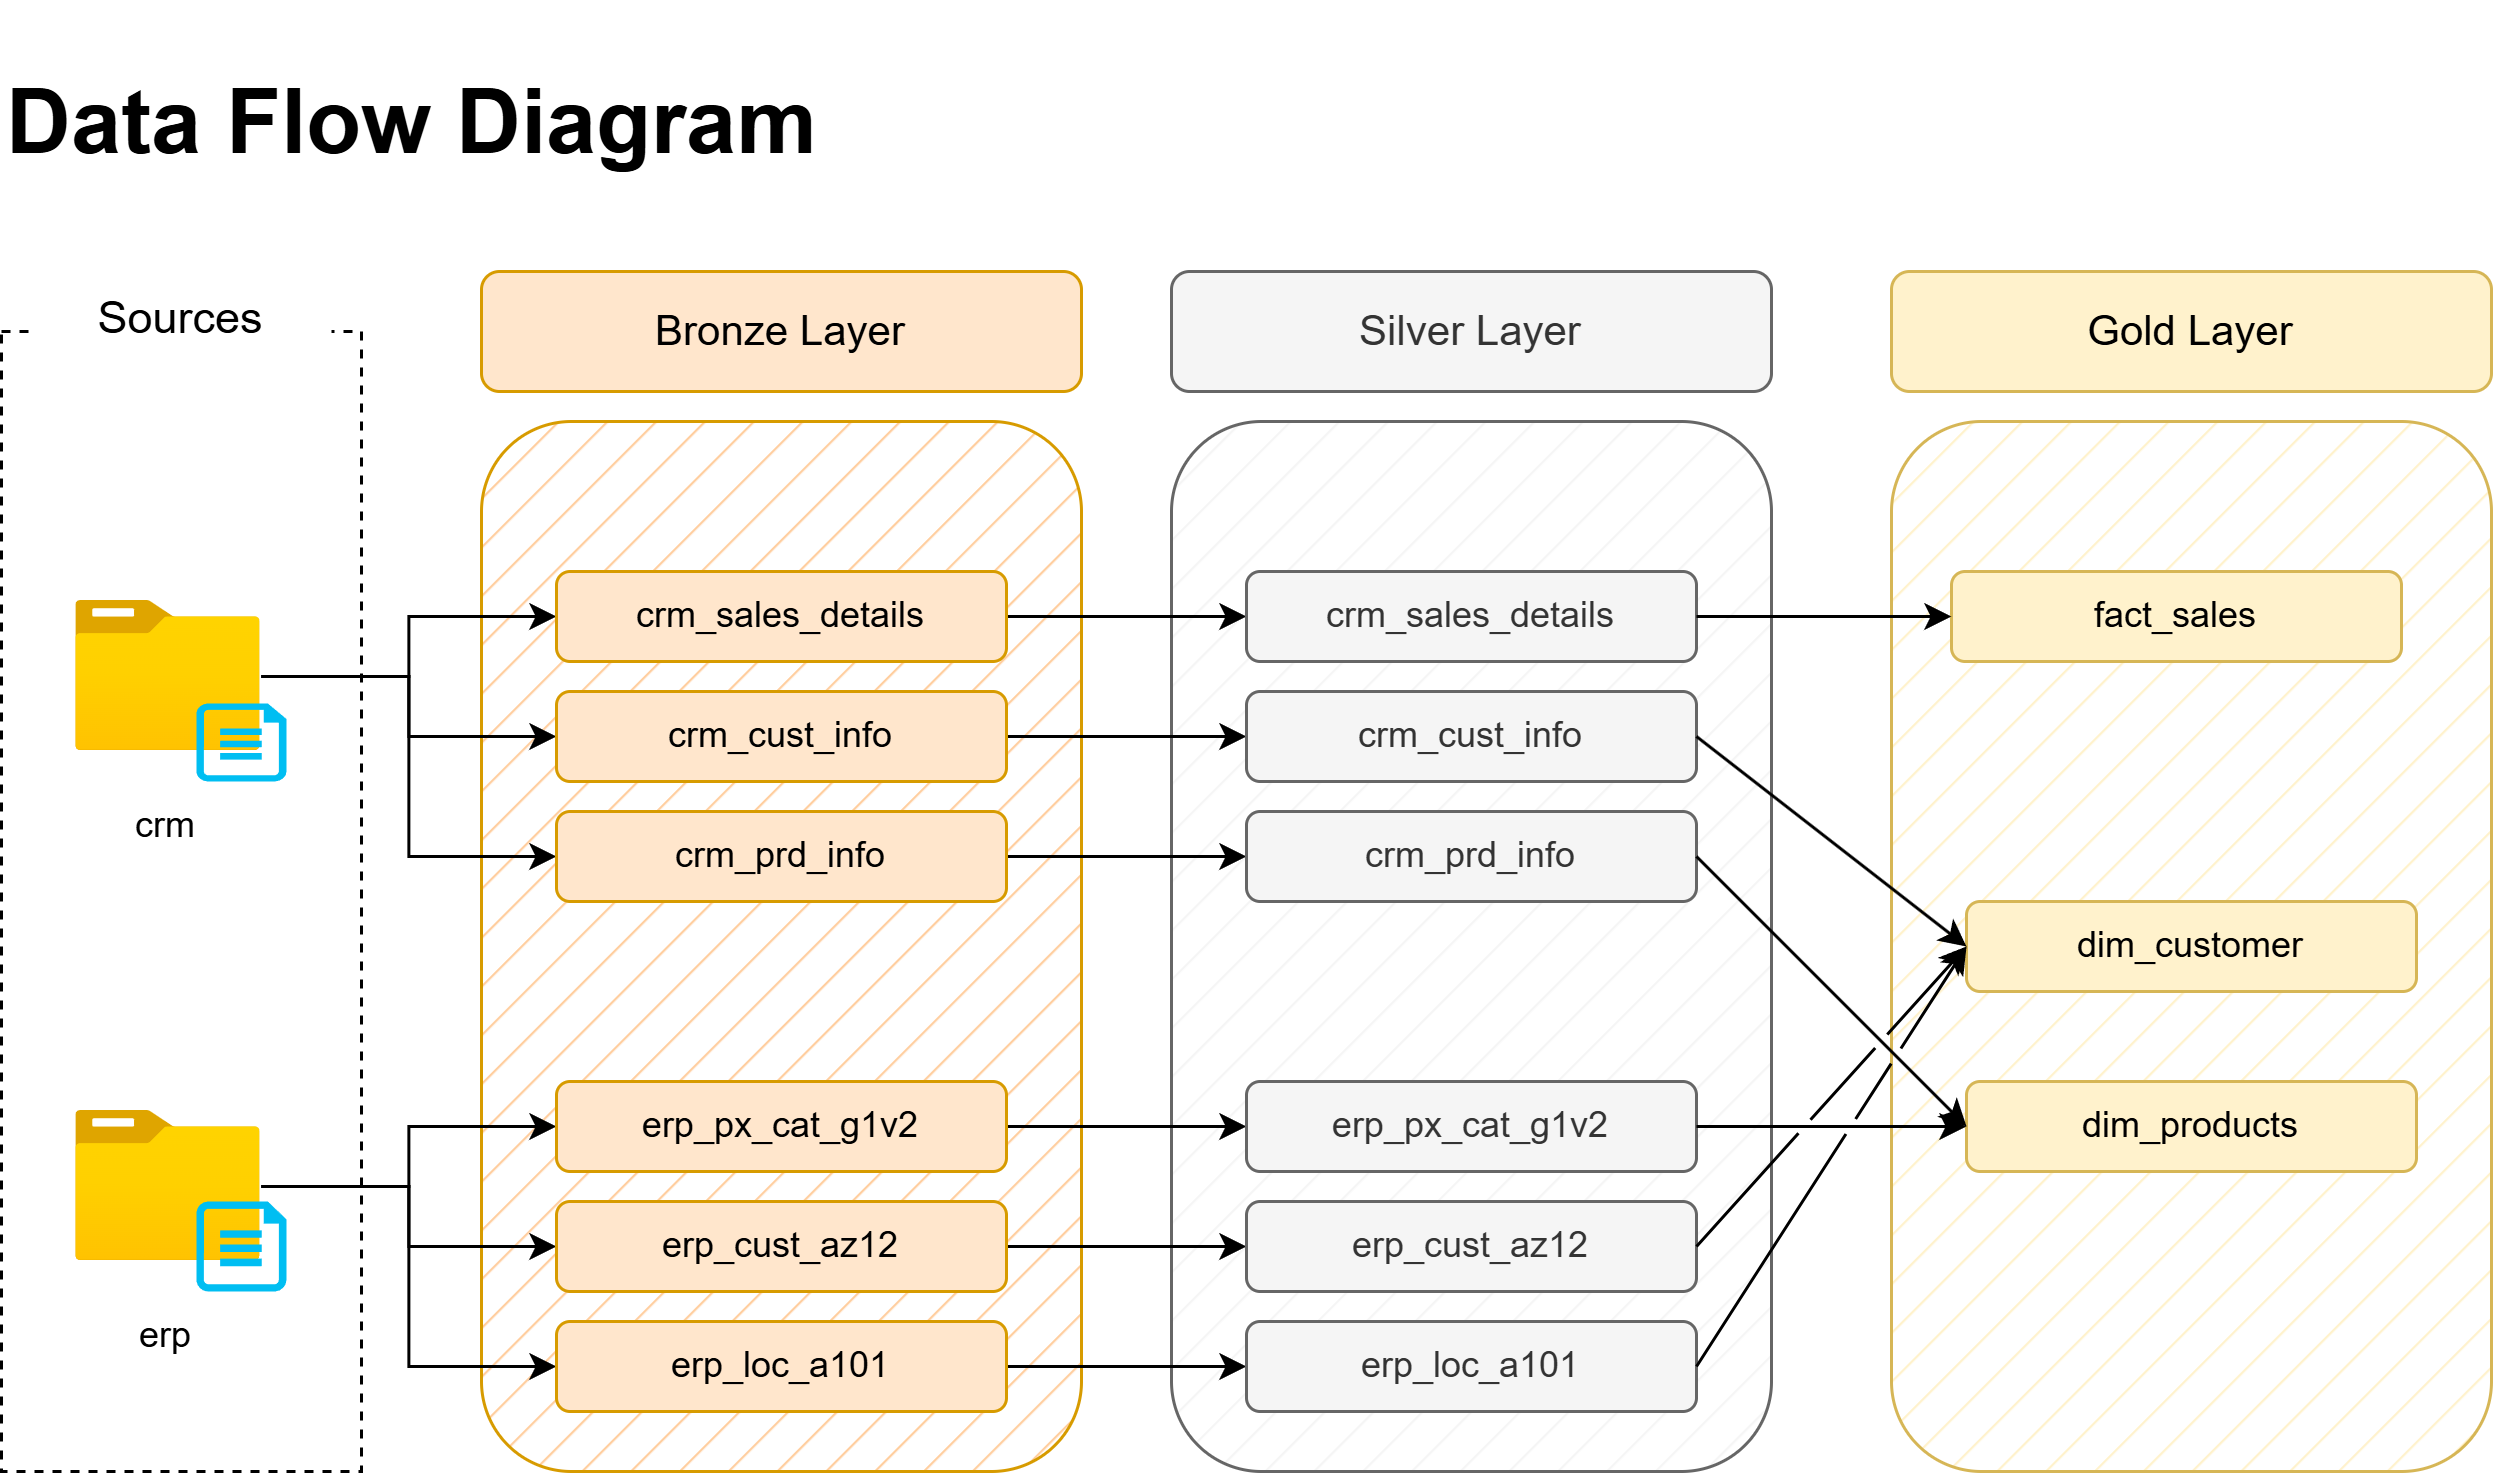

The diagram above was exported from draw.io. Its source (the exported page's mxGraphModel, read from the mxfile embedded in the PNG):
<mxGraphModel dx="1428" dy="849" grid="0" gridSize="10" guides="1" tooltips="1" connect="1" arrows="1" fold="1" page="1" pageScale="1" pageWidth="1100" pageHeight="850" math="0" shadow="0">
  <root>
    <mxCell id="0" />
    <mxCell id="1" parent="0" />
    <mxCell id="D5lpfLi3ph63Vn9O6m8F-9" value="" style="rounded=1;whiteSpace=wrap;html=1;fillColor=#f5f5f5;strokeColor=#666666;shadow=0;fillStyle=hatch;fontColor=#333333;" parent="1" vertex="1">
      <mxGeometry x="510" y="250" width="200" height="350" as="geometry" />
    </mxCell>
    <mxCell id="K_4SThUAGQxyaNUpAKKb-12" value="" style="rounded=1;whiteSpace=wrap;html=1;fillColor=#FFCE9F;strokeColor=#d79b00;shadow=0;gradientColor=none;fillStyle=hatch;" parent="1" vertex="1">
      <mxGeometry x="280" y="250" width="200" height="350" as="geometry" />
    </mxCell>
    <mxCell id="K_4SThUAGQxyaNUpAKKb-1" value="" style="rounded=0;whiteSpace=wrap;html=1;dashed=1;" parent="1" vertex="1">
      <mxGeometry x="120" y="220" width="120" height="380" as="geometry" />
    </mxCell>
    <mxCell id="K_4SThUAGQxyaNUpAKKb-3" value="&lt;font style=&quot;font-size: 15px;&quot;&gt;Sources&lt;/font&gt;" style="text;html=1;align=center;verticalAlign=middle;whiteSpace=wrap;rounded=0;fillColor=default;" parent="1" vertex="1">
      <mxGeometry x="130" y="200" width="100" height="30" as="geometry" />
    </mxCell>
    <mxCell id="K_4SThUAGQxyaNUpAKKb-19" style="edgeStyle=orthogonalEdgeStyle;rounded=0;orthogonalLoop=1;jettySize=auto;html=1;entryX=0;entryY=0.5;entryDx=0;entryDy=0;" parent="1" source="K_4SThUAGQxyaNUpAKKb-6" target="K_4SThUAGQxyaNUpAKKb-16" edge="1">
      <mxGeometry relative="1" as="geometry" />
    </mxCell>
    <mxCell id="K_4SThUAGQxyaNUpAKKb-20" style="edgeStyle=orthogonalEdgeStyle;rounded=0;orthogonalLoop=1;jettySize=auto;html=1;entryX=0;entryY=0.5;entryDx=0;entryDy=0;" parent="1" source="K_4SThUAGQxyaNUpAKKb-6" target="K_4SThUAGQxyaNUpAKKb-17" edge="1">
      <mxGeometry relative="1" as="geometry" />
    </mxCell>
    <mxCell id="K_4SThUAGQxyaNUpAKKb-21" style="edgeStyle=orthogonalEdgeStyle;rounded=0;orthogonalLoop=1;jettySize=auto;html=1;entryX=0;entryY=0.5;entryDx=0;entryDy=0;" parent="1" source="K_4SThUAGQxyaNUpAKKb-6" target="K_4SThUAGQxyaNUpAKKb-18" edge="1">
      <mxGeometry relative="1" as="geometry" />
    </mxCell>
    <mxCell id="K_4SThUAGQxyaNUpAKKb-6" value="" style="image;aspect=fixed;html=1;points=[];align=center;fontSize=12;image=img/lib/azure2/general/Folder_Blank.svg;" parent="1" vertex="1">
      <mxGeometry x="145" y="310" width="61.62" height="50" as="geometry" />
    </mxCell>
    <mxCell id="K_4SThUAGQxyaNUpAKKb-7" value="" style="verticalLabelPosition=bottom;html=1;verticalAlign=top;align=center;strokeColor=none;fillColor=#00BEF2;shape=mxgraph.azure.cloud_services_configuration_file;pointerEvents=1;" parent="1" vertex="1">
      <mxGeometry x="185" y="344" width="30" height="26" as="geometry" />
    </mxCell>
    <mxCell id="K_4SThUAGQxyaNUpAKKb-25" style="edgeStyle=orthogonalEdgeStyle;rounded=0;orthogonalLoop=1;jettySize=auto;html=1;entryX=0;entryY=0.5;entryDx=0;entryDy=0;" parent="1" source="K_4SThUAGQxyaNUpAKKb-8" target="K_4SThUAGQxyaNUpAKKb-22" edge="1">
      <mxGeometry relative="1" as="geometry" />
    </mxCell>
    <mxCell id="K_4SThUAGQxyaNUpAKKb-26" style="edgeStyle=orthogonalEdgeStyle;rounded=0;orthogonalLoop=1;jettySize=auto;html=1;entryX=0;entryY=0.5;entryDx=0;entryDy=0;" parent="1" source="K_4SThUAGQxyaNUpAKKb-8" target="K_4SThUAGQxyaNUpAKKb-23" edge="1">
      <mxGeometry relative="1" as="geometry" />
    </mxCell>
    <mxCell id="K_4SThUAGQxyaNUpAKKb-27" style="edgeStyle=orthogonalEdgeStyle;rounded=0;orthogonalLoop=1;jettySize=auto;html=1;entryX=0;entryY=0.5;entryDx=0;entryDy=0;" parent="1" source="K_4SThUAGQxyaNUpAKKb-8" target="K_4SThUAGQxyaNUpAKKb-24" edge="1">
      <mxGeometry relative="1" as="geometry" />
    </mxCell>
    <mxCell id="K_4SThUAGQxyaNUpAKKb-8" value="" style="image;aspect=fixed;html=1;points=[];align=center;fontSize=12;image=img/lib/azure2/general/Folder_Blank.svg;" parent="1" vertex="1">
      <mxGeometry x="145" y="480" width="61.62" height="50" as="geometry" />
    </mxCell>
    <mxCell id="K_4SThUAGQxyaNUpAKKb-9" value="" style="verticalLabelPosition=bottom;html=1;verticalAlign=top;align=center;strokeColor=none;fillColor=#00BEF2;shape=mxgraph.azure.cloud_services_configuration_file;pointerEvents=1;" parent="1" vertex="1">
      <mxGeometry x="185" y="510" width="30" height="30" as="geometry" />
    </mxCell>
    <mxCell id="K_4SThUAGQxyaNUpAKKb-10" value="crm" style="text;html=1;align=center;verticalAlign=middle;whiteSpace=wrap;rounded=0;" parent="1" vertex="1">
      <mxGeometry x="145" y="370" width="60" height="30" as="geometry" />
    </mxCell>
    <mxCell id="K_4SThUAGQxyaNUpAKKb-11" value="erp" style="text;html=1;align=center;verticalAlign=middle;whiteSpace=wrap;rounded=0;" parent="1" vertex="1">
      <mxGeometry x="145" y="540" width="60" height="30" as="geometry" />
    </mxCell>
    <mxCell id="K_4SThUAGQxyaNUpAKKb-14" value="&lt;font style=&quot;font-size: 14px;&quot;&gt;Bronze Layer&lt;/font&gt;" style="rounded=1;whiteSpace=wrap;html=1;fillColor=#ffe6cc;strokeColor=#d79b00;" parent="1" vertex="1">
      <mxGeometry x="280" y="200" width="200" height="40" as="geometry" />
    </mxCell>
    <mxCell id="D5lpfLi3ph63Vn9O6m8F-18" style="edgeStyle=orthogonalEdgeStyle;rounded=0;orthogonalLoop=1;jettySize=auto;html=1;entryX=0;entryY=0.5;entryDx=0;entryDy=0;" parent="1" source="K_4SThUAGQxyaNUpAKKb-16" target="D5lpfLi3ph63Vn9O6m8F-11" edge="1">
      <mxGeometry relative="1" as="geometry" />
    </mxCell>
    <mxCell id="K_4SThUAGQxyaNUpAKKb-16" value="&lt;font&gt;crm_sales_details&lt;/font&gt;" style="rounded=1;whiteSpace=wrap;html=1;fillColor=#ffe6cc;strokeColor=#d79b00;" parent="1" vertex="1">
      <mxGeometry x="305" y="300" width="150" height="30" as="geometry" />
    </mxCell>
    <mxCell id="D5lpfLi3ph63Vn9O6m8F-19" style="edgeStyle=orthogonalEdgeStyle;rounded=0;orthogonalLoop=1;jettySize=auto;html=1;entryX=0;entryY=0.5;entryDx=0;entryDy=0;" parent="1" source="K_4SThUAGQxyaNUpAKKb-17" target="D5lpfLi3ph63Vn9O6m8F-12" edge="1">
      <mxGeometry relative="1" as="geometry" />
    </mxCell>
    <mxCell id="K_4SThUAGQxyaNUpAKKb-17" value="&lt;font&gt;crm_cust_info&lt;/font&gt;" style="rounded=1;whiteSpace=wrap;html=1;fillColor=#ffe6cc;strokeColor=#d79b00;" parent="1" vertex="1">
      <mxGeometry x="305" y="340" width="150" height="30" as="geometry" />
    </mxCell>
    <mxCell id="D5lpfLi3ph63Vn9O6m8F-20" style="edgeStyle=orthogonalEdgeStyle;rounded=0;orthogonalLoop=1;jettySize=auto;html=1;entryX=0;entryY=0.5;entryDx=0;entryDy=0;" parent="1" source="K_4SThUAGQxyaNUpAKKb-18" target="D5lpfLi3ph63Vn9O6m8F-13" edge="1">
      <mxGeometry relative="1" as="geometry" />
    </mxCell>
    <mxCell id="K_4SThUAGQxyaNUpAKKb-18" value="&lt;font&gt;crm_prd_info&lt;/font&gt;" style="rounded=1;whiteSpace=wrap;html=1;fillColor=#ffe6cc;strokeColor=#d79b00;" parent="1" vertex="1">
      <mxGeometry x="305" y="380" width="150" height="30" as="geometry" />
    </mxCell>
    <mxCell id="D5lpfLi3ph63Vn9O6m8F-21" style="edgeStyle=orthogonalEdgeStyle;rounded=0;orthogonalLoop=1;jettySize=auto;html=1;entryX=0;entryY=0.5;entryDx=0;entryDy=0;" parent="1" source="K_4SThUAGQxyaNUpAKKb-22" target="D5lpfLi3ph63Vn9O6m8F-14" edge="1">
      <mxGeometry relative="1" as="geometry" />
    </mxCell>
    <mxCell id="K_4SThUAGQxyaNUpAKKb-22" value="&lt;font&gt;erp_px_cat_g1v2&lt;/font&gt;" style="rounded=1;whiteSpace=wrap;html=1;fillColor=#ffe6cc;strokeColor=#d79b00;" parent="1" vertex="1">
      <mxGeometry x="305" y="470" width="150" height="30" as="geometry" />
    </mxCell>
    <mxCell id="D5lpfLi3ph63Vn9O6m8F-23" style="edgeStyle=orthogonalEdgeStyle;rounded=0;orthogonalLoop=1;jettySize=auto;html=1;entryX=0;entryY=0.5;entryDx=0;entryDy=0;" parent="1" source="K_4SThUAGQxyaNUpAKKb-23" target="D5lpfLi3ph63Vn9O6m8F-15" edge="1">
      <mxGeometry relative="1" as="geometry" />
    </mxCell>
    <mxCell id="K_4SThUAGQxyaNUpAKKb-23" value="erp_cust_az12" style="rounded=1;whiteSpace=wrap;html=1;fillColor=#ffe6cc;strokeColor=#d79b00;" parent="1" vertex="1">
      <mxGeometry x="305" y="510" width="150" height="30" as="geometry" />
    </mxCell>
    <mxCell id="D5lpfLi3ph63Vn9O6m8F-24" style="edgeStyle=orthogonalEdgeStyle;rounded=0;orthogonalLoop=1;jettySize=auto;html=1;entryX=0;entryY=0.5;entryDx=0;entryDy=0;" parent="1" source="K_4SThUAGQxyaNUpAKKb-24" target="D5lpfLi3ph63Vn9O6m8F-16" edge="1">
      <mxGeometry relative="1" as="geometry" />
    </mxCell>
    <mxCell id="K_4SThUAGQxyaNUpAKKb-24" value="&lt;font&gt;erp_loc_a101&lt;/font&gt;" style="rounded=1;whiteSpace=wrap;html=1;fillColor=#ffe6cc;strokeColor=#d79b00;" parent="1" vertex="1">
      <mxGeometry x="305" y="550" width="150" height="30" as="geometry" />
    </mxCell>
    <mxCell id="D5lpfLi3ph63Vn9O6m8F-10" value="&lt;font style=&quot;font-size: 14px;&quot;&gt;Silver Layer&lt;/font&gt;" style="rounded=1;whiteSpace=wrap;html=1;fillColor=#f5f5f5;strokeColor=#666666;fontColor=#333333;" parent="1" vertex="1">
      <mxGeometry x="510" y="200" width="200" height="40" as="geometry" />
    </mxCell>
    <mxCell id="D5lpfLi3ph63Vn9O6m8F-11" value="&lt;font&gt;crm_sales_details&lt;/font&gt;" style="rounded=1;whiteSpace=wrap;html=1;fillColor=#f5f5f5;strokeColor=#666666;fontColor=#333333;" parent="1" vertex="1">
      <mxGeometry x="535" y="300" width="150" height="30" as="geometry" />
    </mxCell>
    <mxCell id="D5lpfLi3ph63Vn9O6m8F-12" value="&lt;font&gt;crm_cust_info&lt;/font&gt;" style="rounded=1;whiteSpace=wrap;html=1;fillColor=#f5f5f5;strokeColor=#666666;fontColor=#333333;" parent="1" vertex="1">
      <mxGeometry x="535" y="340" width="150" height="30" as="geometry" />
    </mxCell>
    <mxCell id="D5lpfLi3ph63Vn9O6m8F-13" value="&lt;font&gt;crm_prd_info&lt;/font&gt;" style="rounded=1;whiteSpace=wrap;html=1;fillColor=#f5f5f5;strokeColor=#666666;fontColor=#333333;" parent="1" vertex="1">
      <mxGeometry x="535" y="380" width="150" height="30" as="geometry" />
    </mxCell>
    <mxCell id="D5lpfLi3ph63Vn9O6m8F-14" value="&lt;font&gt;erp_px_cat_g1v2&lt;/font&gt;" style="rounded=1;whiteSpace=wrap;html=1;fillColor=#f5f5f5;strokeColor=#666666;fontColor=#333333;" parent="1" vertex="1">
      <mxGeometry x="535" y="470" width="150" height="30" as="geometry" />
    </mxCell>
    <mxCell id="D5lpfLi3ph63Vn9O6m8F-15" value="erp_cust_az12" style="rounded=1;whiteSpace=wrap;html=1;fillColor=#f5f5f5;strokeColor=#666666;fontColor=#333333;" parent="1" vertex="1">
      <mxGeometry x="535" y="510" width="150" height="30" as="geometry" />
    </mxCell>
    <mxCell id="D5lpfLi3ph63Vn9O6m8F-16" value="&lt;font&gt;erp_loc_a101&lt;/font&gt;" style="rounded=1;whiteSpace=wrap;html=1;fillColor=#f5f5f5;strokeColor=#666666;fontColor=#333333;" parent="1" vertex="1">
      <mxGeometry x="535" y="550" width="150" height="30" as="geometry" />
    </mxCell>
    <mxCell id="JdyK81aP22bagLdb8Qu5-1" value="" style="rounded=1;whiteSpace=wrap;html=1;fillColor=#fff2cc;strokeColor=#d6b656;shadow=0;fillStyle=hatch;" vertex="1" parent="1">
      <mxGeometry x="750" y="250" width="200" height="350" as="geometry" />
    </mxCell>
    <mxCell id="JdyK81aP22bagLdb8Qu5-2" value="&lt;font style=&quot;font-size: 14px;&quot;&gt;Gold Layer&lt;/font&gt;" style="rounded=1;whiteSpace=wrap;html=1;fillColor=#fff2cc;strokeColor=#d6b656;" vertex="1" parent="1">
      <mxGeometry x="750" y="200" width="200" height="40" as="geometry" />
    </mxCell>
    <mxCell id="JdyK81aP22bagLdb8Qu5-9" value="dim_customer" style="rounded=1;whiteSpace=wrap;html=1;fillColor=#fff2cc;strokeColor=#d6b656;" vertex="1" parent="1">
      <mxGeometry x="775" y="410" width="150" height="30" as="geometry" />
    </mxCell>
    <mxCell id="JdyK81aP22bagLdb8Qu5-10" value="&lt;font&gt;dim_products&lt;/font&gt;" style="rounded=1;whiteSpace=wrap;html=1;fillColor=#fff2cc;strokeColor=#d6b656;" vertex="1" parent="1">
      <mxGeometry x="775" y="470" width="150" height="30" as="geometry" />
    </mxCell>
    <mxCell id="JdyK81aP22bagLdb8Qu5-11" value="&lt;font&gt;fact_sales&lt;/font&gt;" style="rounded=1;whiteSpace=wrap;html=1;fillColor=#fff2cc;strokeColor=#d6b656;" vertex="1" parent="1">
      <mxGeometry x="770" y="300" width="150" height="30" as="geometry" />
    </mxCell>
    <mxCell id="JdyK81aP22bagLdb8Qu5-16" value="" style="endArrow=classic;html=1;rounded=0;exitX=1;exitY=0.5;exitDx=0;exitDy=0;entryX=0;entryY=0.5;entryDx=0;entryDy=0;jumpStyle=gap;" edge="1" parent="1" source="D5lpfLi3ph63Vn9O6m8F-12" target="JdyK81aP22bagLdb8Qu5-9">
      <mxGeometry width="50" height="50" relative="1" as="geometry">
        <mxPoint x="720" y="430" as="sourcePoint" />
        <mxPoint x="770" y="380" as="targetPoint" />
      </mxGeometry>
    </mxCell>
    <mxCell id="JdyK81aP22bagLdb8Qu5-17" value="" style="endArrow=classic;html=1;rounded=0;exitX=1;exitY=0.5;exitDx=0;exitDy=0;entryX=0;entryY=0.5;entryDx=0;entryDy=0;" edge="1" parent="1" source="D5lpfLi3ph63Vn9O6m8F-11" target="JdyK81aP22bagLdb8Qu5-11">
      <mxGeometry width="50" height="50" relative="1" as="geometry">
        <mxPoint x="695" y="365" as="sourcePoint" />
        <mxPoint x="785" y="395" as="targetPoint" />
      </mxGeometry>
    </mxCell>
    <mxCell id="JdyK81aP22bagLdb8Qu5-18" value="" style="endArrow=classic;html=1;rounded=0;exitX=1;exitY=0.5;exitDx=0;exitDy=0;entryX=0;entryY=0.5;entryDx=0;entryDy=0;jumpStyle=gap;" edge="1" parent="1" source="D5lpfLi3ph63Vn9O6m8F-13" target="JdyK81aP22bagLdb8Qu5-10">
      <mxGeometry width="50" height="50" relative="1" as="geometry">
        <mxPoint x="695" y="325" as="sourcePoint" />
        <mxPoint x="785" y="475" as="targetPoint" />
      </mxGeometry>
    </mxCell>
    <mxCell id="JdyK81aP22bagLdb8Qu5-19" value="" style="endArrow=classic;html=1;rounded=0;exitX=1;exitY=0.5;exitDx=0;exitDy=0;entryX=0;entryY=0.5;entryDx=0;entryDy=0;jumpStyle=gap;" edge="1" parent="1" source="D5lpfLi3ph63Vn9O6m8F-14" target="JdyK81aP22bagLdb8Qu5-10">
      <mxGeometry width="50" height="50" relative="1" as="geometry">
        <mxPoint x="695" y="405" as="sourcePoint" />
        <mxPoint x="785" y="435" as="targetPoint" />
      </mxGeometry>
    </mxCell>
    <mxCell id="JdyK81aP22bagLdb8Qu5-20" value="" style="endArrow=classic;html=1;rounded=0;exitX=1;exitY=0.5;exitDx=0;exitDy=0;entryX=0;entryY=0.5;entryDx=0;entryDy=0;jumpStyle=gap;" edge="1" parent="1" source="D5lpfLi3ph63Vn9O6m8F-15" target="JdyK81aP22bagLdb8Qu5-9">
      <mxGeometry width="50" height="50" relative="1" as="geometry">
        <mxPoint x="695" y="495" as="sourcePoint" />
        <mxPoint x="785" y="435" as="targetPoint" />
      </mxGeometry>
    </mxCell>
    <mxCell id="JdyK81aP22bagLdb8Qu5-21" value="" style="endArrow=classic;html=1;rounded=0;exitX=1;exitY=0.5;exitDx=0;exitDy=0;entryX=0;entryY=0.5;entryDx=0;entryDy=0;jumpStyle=gap;" edge="1" parent="1" source="D5lpfLi3ph63Vn9O6m8F-16" target="JdyK81aP22bagLdb8Qu5-9">
      <mxGeometry width="50" height="50" relative="1" as="geometry">
        <mxPoint x="695" y="535" as="sourcePoint" />
        <mxPoint x="785" y="395" as="targetPoint" />
      </mxGeometry>
    </mxCell>
    <mxCell id="JdyK81aP22bagLdb8Qu5-22" value="&lt;font style=&quot;font-size: 30px;&quot;&gt;&lt;b style=&quot;&quot;&gt;Data Flow Diagram&lt;/b&gt;&lt;/font&gt;" style="text;html=1;align=left;verticalAlign=middle;whiteSpace=wrap;rounded=0;" vertex="1" parent="1">
      <mxGeometry x="120" y="110" width="330" height="80" as="geometry" />
    </mxCell>
  </root>
</mxGraphModel>